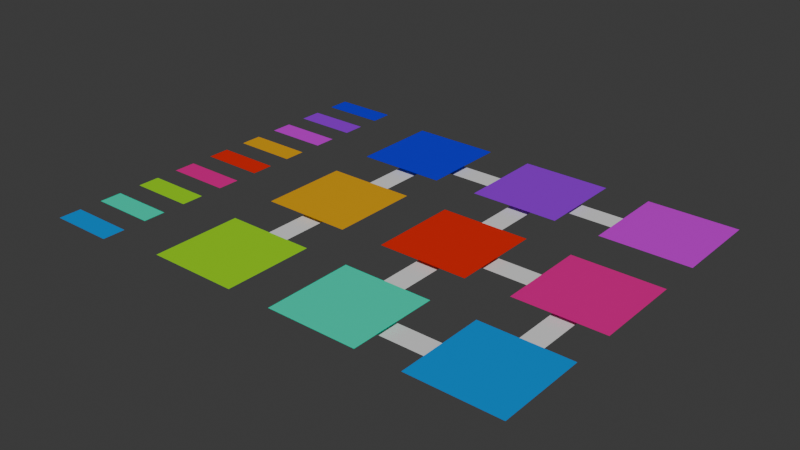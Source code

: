 # Source: object_test.blend  (saved by Blender 4.2.66; exported with 4.5.12 LTS)
import bpy
from mathutils import Matrix  # noqa: F401  (used for matrix-valued properties, if any)

bpy.ops.wm.read_factory_settings(use_empty=True)
scene = bpy.context.scene
scene.name = 'Scene'

# ---- collections
col_collection = bpy.data.collections.new('Collection'); scene.collection.children.link(col_collection)

# ---- materials (node trees are filled in below, after node groups)
mat_um = bpy.data.materials.new('um')
mat_lm = bpy.data.materials.new('lm')
mat_mm = bpy.data.materials.new('mm')
mat_ul = bpy.data.materials.new('ul')
mat_ml = bpy.data.materials.new('ml')
mat_ll = bpy.data.materials.new('ll')
mat_ur = bpy.data.materials.new('ur')
mat_mr = bpy.data.materials.new('mr')
mat_lr = bpy.data.materials.new('lr')
mat_path = bpy.data.materials.new('path')

# ---- material node trees
mat_um.use_nodes = True; mat_um.node_tree.nodes.clear()
_N = mat_um.node_tree.nodes; _L = mat_um.node_tree.links
n0 = _N.new('ShaderNodeBsdfPrincipled'); n0.name = 'Principled BSDF'; n0.location = (10, 300)
n0.inputs[0].default_value = (0.3193, 0.0, 0.8004, 1.0)
n1 = _N.new('ShaderNodeOutputMaterial'); n1.name = 'Material Output'; n1.location = (300, 300)
_L.new(n0.outputs[0], n1.inputs[0])
n1.is_active_output = True
mat_lm.use_nodes = True; mat_lm.node_tree.nodes.clear()
_N = mat_lm.node_tree.nodes; _L = mat_lm.node_tree.links
n0 = _N.new('ShaderNodeBsdfPrincipled'); n0.name = 'Principled BSDF'; n0.location = (10, 300)
n0.inputs[0].default_value = (0.0, 0.8017, 0.5099, 1.0)
n1 = _N.new('ShaderNodeOutputMaterial'); n1.name = 'Material Output'; n1.location = (300, 300)
_L.new(n0.outputs[0], n1.inputs[0])
n1.is_active_output = True
mat_mm.use_nodes = True; mat_mm.node_tree.nodes.clear()
_N = mat_mm.node_tree.nodes; _L = mat_mm.node_tree.links
n0 = _N.new('ShaderNodeBsdfPrincipled'); n0.name = 'Principled BSDF'; n0.location = (10, 300)
n0.inputs[0].default_value = (0.8004, 0.01036, 0.0, 1.0)
n1 = _N.new('ShaderNodeOutputMaterial'); n1.name = 'Material Output'; n1.location = (300, 300)
_L.new(n0.outputs[0], n1.inputs[0])
n1.is_active_output = True
mat_ul.use_nodes = True; mat_ul.node_tree.nodes.clear()
_N = mat_ul.node_tree.nodes; _L = mat_ul.node_tree.links
n0 = _N.new('ShaderNodeBsdfPrincipled'); n0.name = 'Principled BSDF'; n0.location = (10, 300)
n0.inputs[0].default_value = (0.0, 0.002686, 0.8004, 1.0)
n1 = _N.new('ShaderNodeOutputMaterial'); n1.name = 'Material Output'; n1.location = (300, 300)
_L.new(n0.outputs[0], n1.inputs[0])
n1.is_active_output = True
mat_ml.use_nodes = True; mat_ml.node_tree.nodes.clear()
_N = mat_ml.node_tree.nodes; _L = mat_ml.node_tree.links
n0 = _N.new('ShaderNodeBsdfPrincipled'); n0.name = 'Principled BSDF'; n0.location = (10, 300)
n0.inputs[0].default_value = (0.8005, 0.3906, 0.0, 1.0)
n1 = _N.new('ShaderNodeOutputMaterial'); n1.name = 'Material Output'; n1.location = (300, 300)
_L.new(n0.outputs[0], n1.inputs[0])
n1.is_active_output = True
mat_ll.use_nodes = True; mat_ll.node_tree.nodes.clear()
_N = mat_ll.node_tree.nodes; _L = mat_ll.node_tree.links
n0 = _N.new('ShaderNodeBsdfPrincipled'); n0.name = 'Principled BSDF'; n0.location = (10, 300)
n0.inputs[0].default_value = (0.3274, 0.8007, 0.0, 1.0)
n1 = _N.new('ShaderNodeOutputMaterial'); n1.name = 'Material Output'; n1.location = (300, 300)
_L.new(n0.outputs[0], n1.inputs[0])
n1.is_active_output = True
mat_ur.use_nodes = True; mat_ur.node_tree.nodes.clear()
_N = mat_ur.node_tree.nodes; _L = mat_ur.node_tree.links
n0 = _N.new('ShaderNodeBsdfPrincipled'); n0.name = 'Principled BSDF'; n0.location = (10, 300)
n0.inputs[0].default_value = (0.6775, 0.0, 0.8006, 1.0)
n1 = _N.new('ShaderNodeOutputMaterial'); n1.name = 'Material Output'; n1.location = (300, 300)
_L.new(n0.outputs[0], n1.inputs[0])
n1.is_active_output = True
mat_mr.use_nodes = True; mat_mr.node_tree.nodes.clear()
_N = mat_mr.node_tree.nodes; _L = mat_mr.node_tree.links
n0 = _N.new('ShaderNodeBsdfPrincipled'); n0.name = 'Principled BSDF'; n0.location = (10, 300)
n0.inputs[0].default_value = (0.8022, 0.0, 0.2785, 1.0)
n1 = _N.new('ShaderNodeOutputMaterial'); n1.name = 'Material Output'; n1.location = (300, 300)
_L.new(n0.outputs[0], n1.inputs[0])
n1.is_active_output = True
mat_lr.use_nodes = True; mat_lr.node_tree.nodes.clear()
_N = mat_lr.node_tree.nodes; _L = mat_lr.node_tree.links
n0 = _N.new('ShaderNodeBsdfPrincipled'); n0.name = 'Principled BSDF'; n0.location = (10, 300)
n0.inputs[0].default_value = (0.00621, 0.2919, 0.8016, 1.0)
n1 = _N.new('ShaderNodeOutputMaterial'); n1.name = 'Material Output'; n1.location = (300, 300)
_L.new(n0.outputs[0], n1.inputs[0])
n1.is_active_output = True
mat_path.use_nodes = True; mat_path.node_tree.nodes.clear()
_N = mat_path.node_tree.nodes; _L = mat_path.node_tree.links
n0 = _N.new('ShaderNodeBsdfPrincipled'); n0.name = 'Principled BSDF'; n0.location = (10, 300)
n1 = _N.new('ShaderNodeOutputMaterial'); n1.name = 'Material Output'; n1.location = (300, 300)
_L.new(n0.outputs[0], n1.inputs[0])
n1.is_active_output = True

# ---- world
world_world = bpy.data.worlds.new('World'); scene.world = world_world
world_world.use_nodes = True; world_world.node_tree.nodes.clear()
_N = world_world.node_tree.nodes; _L = world_world.node_tree.links
n0 = _N.new('ShaderNodeOutputWorld'); n0.name = 'World Output'; n0.location = (300, 300)
n1 = _N.new('ShaderNodeBackground'); n1.name = 'Background'; n1.location = (10, 300)
n1.inputs[0].default_value = (0.05088, 0.05088, 0.05088, 1.0)
_L.new(n1.outputs[0], n0.inputs[0])
n0.is_active_output = True
world_world.color = (0.05088, 0.05088, 0.05088)
world_world.sun_shadow_jitter_overblur = 0.0

# ---- meshes
me_plane_001 = bpy.data.meshes.new('Plane.001')
me_plane_001.from_pydata([(-1.0, -1.0, 0.0), (1.0, -1.0, 0.0), (-1.0, 1.0, 0.0), (1.0, 1.0, 0.0)], [], [(0, 1, 3, 2)])
_uv = me_plane_001.uv_layers.new(name='UVMap')
_uv.uv.foreach_set('vector', [0.0, 0.0, 1.0, 0.0, 1.0, 1.0, 0.0, 1.0])
me_plane_001.materials.append(mat_um)
me_plane_001.update()
me_plane_003 = bpy.data.meshes.new('Plane.003')
me_plane_003.from_pydata([(-1.0, -1.0, 0.0), (1.0, -1.0, 0.0), (-1.0, 1.0, 0.0), (1.0, 1.0, 0.0)], [], [(0, 1, 3, 2)])
_uv = me_plane_003.uv_layers.new(name='UVMap')
_uv.uv.foreach_set('vector', [0.0, 0.0, 1.0, 0.0, 1.0, 1.0, 0.0, 1.0])
me_plane_003.materials.append(mat_lm)
me_plane_003.update()
me_plane_004 = bpy.data.meshes.new('Plane.004')
me_plane_004.from_pydata([(-1.0, -1.0, 0.0), (1.0, -1.0, 0.0), (-1.0, 1.0, 0.0), (1.0, 1.0, 0.0)], [], [(0, 1, 3, 2)])
_uv = me_plane_004.uv_layers.new(name='UVMap')
_uv.uv.foreach_set('vector', [0.0, 0.0, 1.0, 0.0, 1.0, 1.0, 0.0, 1.0])
me_plane_004.materials.append(mat_mm)
me_plane_004.update()
me_plane_005 = bpy.data.meshes.new('Plane.005')
me_plane_005.from_pydata([(-1.0, -1.0, 0.0), (1.0, -1.0, 0.0), (-1.0, 1.0, 0.0), (1.0, 1.0, 0.0)], [], [(0, 1, 3, 2)])
_uv = me_plane_005.uv_layers.new(name='UVMap')
_uv.uv.foreach_set('vector', [0.0, 0.0, 1.0, 0.0, 1.0, 1.0, 0.0, 1.0])
me_plane_005.materials.append(mat_ul)
me_plane_005.update()
me_plane_006 = bpy.data.meshes.new('Plane.006')
me_plane_006.from_pydata([(-1.0, -1.0, 0.0), (1.0, -1.0, 0.0), (-1.0, 1.0, 0.0), (1.0, 1.0, 0.0)], [], [(0, 1, 3, 2)])
_uv = me_plane_006.uv_layers.new(name='UVMap')
_uv.uv.foreach_set('vector', [0.0, 0.0, 1.0, 0.0, 1.0, 1.0, 0.0, 1.0])
me_plane_006.materials.append(mat_ml)
me_plane_006.update()
me_plane_007 = bpy.data.meshes.new('Plane.007')
me_plane_007.from_pydata([(-1.0, -1.0, 0.0), (1.0, -1.0, 0.0), (-1.0, 1.0, 0.0), (1.0, 1.0, 0.0)], [], [(0, 1, 3, 2)])
_uv = me_plane_007.uv_layers.new(name='UVMap')
_uv.uv.foreach_set('vector', [0.0, 0.0, 1.0, 0.0, 1.0, 1.0, 0.0, 1.0])
me_plane_007.materials.append(mat_ll)
me_plane_007.update()
me_plane_008 = bpy.data.meshes.new('Plane.008')
me_plane_008.from_pydata([(-1.0, -1.0, 0.0), (1.0, -1.0, 0.0), (-1.0, 1.0, 0.0), (1.0, 1.0, 0.0)], [], [(0, 1, 3, 2)])
_uv = me_plane_008.uv_layers.new(name='UVMap')
_uv.uv.foreach_set('vector', [0.0, 0.0, 1.0, 0.0, 1.0, 1.0, 0.0, 1.0])
me_plane_008.materials.append(mat_ur)
me_plane_008.update()
me_plane_009 = bpy.data.meshes.new('Plane.009')
me_plane_009.from_pydata([(-1.0, -1.0, 0.0), (1.0, -1.0, 0.0), (-1.0, 1.0, 0.0), (1.0, 1.0, 0.0)], [], [(0, 1, 3, 2)])
_uv = me_plane_009.uv_layers.new(name='UVMap')
_uv.uv.foreach_set('vector', [0.0, 0.0, 1.0, 0.0, 1.0, 1.0, 0.0, 1.0])
me_plane_009.materials.append(mat_mr)
me_plane_009.update()
me_plane_010 = bpy.data.meshes.new('Plane.010')
me_plane_010.from_pydata([(-1.0, -1.0, 0.0), (1.0, -1.0, 0.0), (-1.0, 1.0, 0.0), (1.0, 1.0, 0.0)], [], [(0, 1, 3, 2)])
_uv = me_plane_010.uv_layers.new(name='UVMap')
_uv.uv.foreach_set('vector', [0.0, 0.0, 1.0, 0.0, 1.0, 1.0, 0.0, 1.0])
me_plane_010.materials.append(mat_lr)
me_plane_010.update()
me_plane_011 = bpy.data.meshes.new('Plane.011')
me_plane_011.from_pydata([(-1.0, -1.0, 0.0), (1.0, -1.0, 0.0), (-1.0, 1.0, 0.0), (1.0, 1.0, 0.0)], [], [(0, 1, 3, 2)])
_uv = me_plane_011.uv_layers.new(name='UVMap')
_uv.uv.foreach_set('vector', [0.0, 0.0, 1.0, 0.0, 1.0, 1.0, 0.0, 1.0])
me_plane_011.materials.append(mat_path)
me_plane_011.update()
me_plane_012 = bpy.data.meshes.new('Plane.012')
me_plane_012.from_pydata([(-1.0, -1.0, 0.0), (1.0, -1.0, 0.0), (-1.0, 1.0, 0.0), (1.0, 1.0, 0.0)], [], [(0, 1, 3, 2)])
_uv = me_plane_012.uv_layers.new(name='UVMap')
_uv.uv.foreach_set('vector', [0.0, 0.0, 1.0, 0.0, 1.0, 1.0, 0.0, 1.0])
me_plane_012.materials.append(mat_path)
me_plane_012.update()
me_plane_013 = bpy.data.meshes.new('Plane.013')
me_plane_013.from_pydata([(-1.0, -1.0, 0.0), (1.0, -1.0, 0.0), (-1.0, 1.0, 0.0), (1.0, 1.0, 0.0)], [], [(0, 1, 3, 2)])
_uv = me_plane_013.uv_layers.new(name='UVMap')
_uv.uv.foreach_set('vector', [0.0, 0.0, 1.0, 0.0, 1.0, 1.0, 0.0, 1.0])
me_plane_013.materials.append(mat_path)
me_plane_013.update()
me_plane_014 = bpy.data.meshes.new('Plane.014')
me_plane_014.from_pydata([(-1.0, -1.0, 0.0), (1.0, -1.0, 0.0), (-1.0, 1.0, 0.0), (1.0, 1.0, 0.0)], [], [(0, 1, 3, 2)])
_uv = me_plane_014.uv_layers.new(name='UVMap')
_uv.uv.foreach_set('vector', [0.0, 0.0, 1.0, 0.0, 1.0, 1.0, 0.0, 1.0])
me_plane_014.materials.append(mat_path)
me_plane_014.update()
me_plane_015 = bpy.data.meshes.new('Plane.015')
me_plane_015.from_pydata([(-1.0, -1.0, 0.0), (1.0, -1.0, 0.0), (-1.0, 1.0, 0.0), (1.0, 1.0, 0.0)], [], [(0, 1, 3, 2)])
_uv = me_plane_015.uv_layers.new(name='UVMap')
_uv.uv.foreach_set('vector', [0.0, 0.0, 1.0, 0.0, 1.0, 1.0, 0.0, 1.0])
me_plane_015.materials.append(mat_path)
me_plane_015.update()
me_plane_016 = bpy.data.meshes.new('Plane.016')
me_plane_016.from_pydata([(-1.0, -1.0, 0.0), (1.0, -1.0, 0.0), (-1.0, 1.0, 0.0), (1.0, 1.0, 0.0)], [], [(0, 1, 3, 2)])
_uv = me_plane_016.uv_layers.new(name='UVMap')
_uv.uv.foreach_set('vector', [0.0, 0.0, 1.0, 0.0, 1.0, 1.0, 0.0, 1.0])
me_plane_016.materials.append(mat_path)
me_plane_016.update()
me_plane_017 = bpy.data.meshes.new('Plane.017')
me_plane_017.from_pydata([(-1.0, -1.0, 0.0), (1.0, -1.0, 0.0), (-1.0, 1.0, 0.0), (1.0, 1.0, 0.0)], [], [(0, 1, 3, 2)])
_uv = me_plane_017.uv_layers.new(name='UVMap')
_uv.uv.foreach_set('vector', [0.0, 0.0, 1.0, 0.0, 1.0, 1.0, 0.0, 1.0])
me_plane_017.materials.append(mat_path)
me_plane_017.update()
me_plane_018 = bpy.data.meshes.new('Plane.018')
me_plane_018.from_pydata([(-1.0, -1.0, 0.0), (1.0, -1.0, 0.0), (-1.0, 1.0, 0.0), (1.0, 1.0, 0.0)], [], [(0, 1, 3, 2)])
_uv = me_plane_018.uv_layers.new(name='UVMap')
_uv.uv.foreach_set('vector', [0.0, 0.0, 1.0, 0.0, 1.0, 1.0, 0.0, 1.0])
me_plane_018.materials.append(mat_path)
me_plane_018.update()
me_plane_019 = bpy.data.meshes.new('Plane.019')
me_plane_019.from_pydata([(-1.0, -1.0, 0.0), (1.0, -1.0, 0.0), (-1.0, 1.0, 0.0), (1.0, 1.0, 0.0)], [], [(0, 1, 3, 2)])
_uv = me_plane_019.uv_layers.new(name='UVMap')
_uv.uv.foreach_set('vector', [0.0, 0.0, 1.0, 0.0, 1.0, 1.0, 0.0, 1.0])
me_plane_019.materials.append(mat_path)
me_plane_019.update()
me_plane_002 = bpy.data.meshes.new('Plane.002')
me_plane_002.from_pydata([(-1.0, -1.0, 0.0), (1.0, -1.0, 0.0), (-1.0, 1.0, 0.0), (1.0, 1.0, 0.0)], [], [(0, 1, 3, 2)])
_uv = me_plane_002.uv_layers.new(name='UVMap')
_uv.uv.foreach_set('vector', [0.0, 0.0, 1.0, 0.0, 1.0, 1.0, 0.0, 1.0])
me_plane_002.materials.append(mat_lr)
me_plane_002.update()
me_plane_020 = bpy.data.meshes.new('Plane.020')
me_plane_020.from_pydata([(-1.0, -1.0, 0.0), (1.0, -1.0, 0.0), (-1.0, 1.0, 0.0), (1.0, 1.0, 0.0)], [], [(0, 1, 3, 2)])
_uv = me_plane_020.uv_layers.new(name='UVMap')
_uv.uv.foreach_set('vector', [0.0, 0.0, 1.0, 0.0, 1.0, 1.0, 0.0, 1.0])
me_plane_020.materials.append(mat_ul)
me_plane_020.update()
me_plane_021 = bpy.data.meshes.new('Plane.021')
me_plane_021.from_pydata([(-1.0, -1.0, 0.0), (1.0, -1.0, 0.0), (-1.0, 1.0, 0.0), (1.0, 1.0, 0.0)], [], [(0, 1, 3, 2)])
_uv = me_plane_021.uv_layers.new(name='UVMap')
_uv.uv.foreach_set('vector', [0.0, 0.0, 1.0, 0.0, 1.0, 1.0, 0.0, 1.0])
me_plane_021.materials.append(mat_um)
me_plane_021.update()
me_plane_022 = bpy.data.meshes.new('Plane.022')
me_plane_022.from_pydata([(-1.0, -1.0, 0.0), (1.0, -1.0, 0.0), (-1.0, 1.0, 0.0), (1.0, 1.0, 0.0)], [], [(0, 1, 3, 2)])
_uv = me_plane_022.uv_layers.new(name='UVMap')
_uv.uv.foreach_set('vector', [0.0, 0.0, 1.0, 0.0, 1.0, 1.0, 0.0, 1.0])
me_plane_022.materials.append(mat_ur)
me_plane_022.update()
me_plane_023 = bpy.data.meshes.new('Plane.023')
me_plane_023.from_pydata([(-1.0, -1.0, 0.0), (1.0, -1.0, 0.0), (-1.0, 1.0, 0.0), (1.0, 1.0, 0.0)], [], [(0, 1, 3, 2)])
_uv = me_plane_023.uv_layers.new(name='UVMap')
_uv.uv.foreach_set('vector', [0.0, 0.0, 1.0, 0.0, 1.0, 1.0, 0.0, 1.0])
me_plane_023.materials.append(mat_ml)
me_plane_023.update()
me_plane_024 = bpy.data.meshes.new('Plane.024')
me_plane_024.from_pydata([(-1.0, -1.0, 0.0), (1.0, -1.0, 0.0), (-1.0, 1.0, 0.0), (1.0, 1.0, 0.0)], [], [(0, 1, 3, 2)])
_uv = me_plane_024.uv_layers.new(name='UVMap')
_uv.uv.foreach_set('vector', [0.0, 0.0, 1.0, 0.0, 1.0, 1.0, 0.0, 1.0])
me_plane_024.materials.append(mat_mm)
me_plane_024.update()
me_plane_025 = bpy.data.meshes.new('Plane.025')
me_plane_025.from_pydata([(-1.0, -1.0, 0.0), (1.0, -1.0, 0.0), (-1.0, 1.0, 0.0), (1.0, 1.0, 0.0)], [], [(0, 1, 3, 2)])
_uv = me_plane_025.uv_layers.new(name='UVMap')
_uv.uv.foreach_set('vector', [0.0, 0.0, 1.0, 0.0, 1.0, 1.0, 0.0, 1.0])
me_plane_025.materials.append(mat_mr)
me_plane_025.update()
me_plane_026 = bpy.data.meshes.new('Plane.026')
me_plane_026.from_pydata([(-1.0, -1.0, 0.0), (1.0, -1.0, 0.0), (-1.0, 1.0, 0.0), (1.0, 1.0, 0.0)], [], [(0, 1, 3, 2)])
_uv = me_plane_026.uv_layers.new(name='UVMap')
_uv.uv.foreach_set('vector', [0.0, 0.0, 1.0, 0.0, 1.0, 1.0, 0.0, 1.0])
me_plane_026.materials.append(mat_ll)
me_plane_026.update()
me_plane_027 = bpy.data.meshes.new('Plane.027')
me_plane_027.from_pydata([(-1.0, -1.0, 0.0), (1.0, -1.0, 0.0), (-1.0, 1.0, 0.0), (1.0, 1.0, 0.0)], [], [(0, 1, 3, 2)])
_uv = me_plane_027.uv_layers.new(name='UVMap')
_uv.uv.foreach_set('vector', [0.0, 0.0, 1.0, 0.0, 1.0, 1.0, 0.0, 1.0])
me_plane_027.materials.append(mat_lm)
me_plane_027.update()

# ---- objects
ob_upper_middle = bpy.data.objects.new('upper-middle', me_plane_001)
ob_lower_middle = bpy.data.objects.new('lower-middle', me_plane_003)
ob_middle_middle = bpy.data.objects.new('middle-middle', me_plane_004)
ob_upper_left = bpy.data.objects.new('upper-left', me_plane_005)
ob_middle_left = bpy.data.objects.new('middle-left', me_plane_006)
ob_lower_left = bpy.data.objects.new('lower-left', me_plane_007)
ob_upper_right = bpy.data.objects.new('upper-right', me_plane_008)
ob_middle_right = bpy.data.objects.new('middle-right', me_plane_009)
ob_lower_right = bpy.data.objects.new('lower-right', me_plane_010)
ob_path_n_a = bpy.data.objects.new('_path_n/a', me_plane_011)
ob_path_n_a_001 = bpy.data.objects.new('_path_n/a.001', me_plane_012)
ob_path_n_a_002 = bpy.data.objects.new('_path_n/a.002', me_plane_013)
ob_path_n_a_003 = bpy.data.objects.new('_path_n/a.003', me_plane_014)
ob_path_n_a_004 = bpy.data.objects.new('_path_n/a.004', me_plane_015)
ob_path_n_a_005 = bpy.data.objects.new('_path_n/a.005', me_plane_016)
ob_path_n_a_006 = bpy.data.objects.new('_path_n/a.006', me_plane_017)
ob_path_n_a_009 = bpy.data.objects.new('_path_n/a.009', me_plane_018)
ob_path_n_a_007 = bpy.data.objects.new('_path_n/a.007', me_plane_019)
ob_button_lower_right = bpy.data.objects.new('button-lower-right', me_plane_002)
ob_button_upper_left = bpy.data.objects.new('button-upper-left', me_plane_020)
ob_button_upper_middle = bpy.data.objects.new('button-upper-middle', me_plane_021)
ob_button_upper_right = bpy.data.objects.new('button-upper-right', me_plane_022)
ob_button_middle_left = bpy.data.objects.new('button-middle-left', me_plane_023)
ob_button_middle_middle = bpy.data.objects.new('button-middle-middle', me_plane_024)
ob_button_middle_right = bpy.data.objects.new('button-middle-right', me_plane_025)
ob_button_lower_left = bpy.data.objects.new('button-lower-left', me_plane_026)
ob_button_lower_middle = bpy.data.objects.new('button-lower-middle', me_plane_027)

# ---- transforms, parenting, visibility, modifiers, constraints
ob_upper_middle.location = (0.0, 3.0, 5.96e-08)
ob_lower_middle.location = (0.0, -3.0, 0.0)
ob_middle_middle.location = (0.0, 0.0, 0.0)
ob_upper_left.location = (-3.0, 3.0, 5.96e-08)
ob_middle_left.location = (-3.0, 0.0, 0.0)
ob_lower_left.location = (-3.0, -3.0, 0.0)
ob_upper_right.location = (3.0, 3.0, 5.96e-08)
ob_middle_right.location = (3.0, 0.0, 0.0)
ob_lower_right.location = (3.0, -3.0, 0.0)
ob_path_n_a.location = (0.0, 1.74, -0.1582)
ob_path_n_a.scale = (0.25, 1.0, 1.0)
ob_path_n_a_001.location = (0.0, -1.732, -0.1582)
ob_path_n_a_001.scale = (0.25, 1.0, 1.0)
ob_path_n_a_002.location = (3.0, -1.471, -0.1582)
ob_path_n_a_002.scale = (0.25, 1.0, 1.0)
ob_path_n_a_003.location = (-3.0, -1.53, -0.1582)
ob_path_n_a_003.scale = (0.25, 1.0, 1.0)
ob_path_n_a_004.location = (-3.0, 1.597, -0.1582)
ob_path_n_a_004.scale = (0.25, 1.0, 1.0)
ob_path_n_a_005.location = (-1.537, 3.0, -0.1582)
ob_path_n_a_005.rotation_euler = (0.0, -0.0, 1.571)
ob_path_n_a_005.scale = (0.25, 1.0, 1.0)
ob_path_n_a_006.location = (1.471, 0.0, -0.1582)
ob_path_n_a_006.rotation_euler = (0.0, -0.0, 1.571)
ob_path_n_a_006.scale = (0.25, 1.0, 1.0)
ob_path_n_a_009.location = (1.412, -3.0, -0.1582)
ob_path_n_a_009.rotation_euler = (0.0, -0.0, 1.571)
ob_path_n_a_009.scale = (0.25, 1.0, 1.0)
ob_path_n_a_007.location = (1.483, 3.0, -0.1582)
ob_path_n_a_007.rotation_euler = (0.0, -0.0, 1.571)
ob_path_n_a_007.scale = (0.25, 1.0, 1.0)
ob_button_lower_right.location = (-6.0, -4.0, 0.0)
ob_button_lower_right.scale = (0.7144, 0.25, 0.25)
ob_button_upper_left.location = (-6.0, 4.0, 0.0)
ob_button_upper_left.scale = (0.7144, 0.25, 0.25)
ob_button_upper_middle.location = (-6.0, 3.0, 0.0)
ob_button_upper_middle.scale = (0.7144, 0.25, 0.25)
ob_button_upper_right.location = (-6.0, 2.0, 0.0)
ob_button_upper_right.scale = (0.7144, 0.25, 0.25)
ob_button_middle_left.location = (-6.0, 1.0, 0.0)
ob_button_middle_left.scale = (0.7144, 0.25, 0.25)
ob_button_middle_middle.location = (-6.0, 0.0, 0.0)
ob_button_middle_middle.scale = (0.7144, 0.25, 0.25)
ob_button_middle_right.location = (-6.0, -1.0, 0.0)
ob_button_middle_right.scale = (0.7144, 0.25, 0.25)
ob_button_lower_left.location = (-6.0, -2.0, 0.0)
ob_button_lower_left.scale = (0.7144, 0.25, 0.25)
ob_button_lower_middle.location = (-6.0, -3.0, 0.0)
ob_button_lower_middle.scale = (0.7144, 0.25, 0.25)

# ---- collection membership
col_collection.objects.link(ob_upper_middle)
col_collection.objects.link(ob_lower_middle)
col_collection.objects.link(ob_middle_middle)
col_collection.objects.link(ob_upper_left)
col_collection.objects.link(ob_middle_left)
col_collection.objects.link(ob_lower_left)
col_collection.objects.link(ob_upper_right)
col_collection.objects.link(ob_middle_right)
col_collection.objects.link(ob_lower_right)
col_collection.objects.link(ob_path_n_a)
col_collection.objects.link(ob_path_n_a_001)
col_collection.objects.link(ob_path_n_a_002)
col_collection.objects.link(ob_path_n_a_003)
col_collection.objects.link(ob_path_n_a_004)
col_collection.objects.link(ob_path_n_a_005)
col_collection.objects.link(ob_path_n_a_006)
col_collection.objects.link(ob_path_n_a_009)
col_collection.objects.link(ob_path_n_a_007)
col_collection.objects.link(ob_button_lower_right)
col_collection.objects.link(ob_button_upper_left)
col_collection.objects.link(ob_button_upper_middle)
col_collection.objects.link(ob_button_upper_right)
col_collection.objects.link(ob_button_middle_left)
col_collection.objects.link(ob_button_middle_middle)
col_collection.objects.link(ob_button_middle_right)
col_collection.objects.link(ob_button_lower_left)
col_collection.objects.link(ob_button_lower_middle)

# ---- scene / render settings (as saved in the file)
scene.frame_start = 1; scene.frame_end = 250; scene.frame_set(152)
scene.render.engine = 'BLENDER_EEVEE_NEXT'
bpy.context.view_layer.update()

# ---- added for rendering (the .blend has no active camera and no usable light): camera, sun
cam_auto = bpy.data.cameras.new('AutoCamera')
cam_auto.lens = 50.0
cam_auto.sensor_width = 36.0
cam_auto.clip_end = 1000.0
ob_auto_camera = bpy.data.objects.new('AutoCamera', cam_auto)
scene.collection.objects.link(ob_auto_camera)
ob_auto_camera.location = (11.2975, -15.1857, 10.0447)
ob_auto_camera.rotation_euler = (1.09748, -7.21219e-08, 0.694738)
scene.camera = ob_auto_camera
light_auto_sun = bpy.data.lights.new('AutoSun', 'SUN')
light_auto_sun.energy = 3.0
light_auto_sun.angle = 0.0523599
ob_auto_sun = bpy.data.objects.new('AutoSun', light_auto_sun)
scene.collection.objects.link(ob_auto_sun)
ob_auto_sun.rotation_euler = (0.872665, 0.174533, 0.523599)
bpy.context.view_layer.update()
